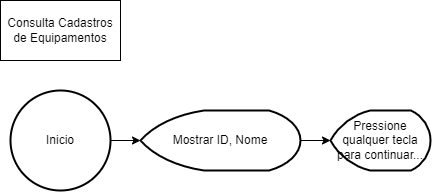

The diagram above was exported from draw.io. Its source (the exported page's mxGraphModel, read from the mxfile embedded in the PNG):
<mxGraphModel dx="868" dy="450" grid="1" gridSize="10" guides="1" tooltips="1" connect="1" arrows="1" fold="1" page="1" pageScale="1" pageWidth="827" pageHeight="1169" math="0" shadow="0">
  <root>
    <mxCell id="0" />
    <mxCell id="1" parent="0" />
    <mxCell id="uQ_sV-DSwrCm4WwmHAqj-2" value="Consulta Cadastros de Equipamentos" style="rounded=0;whiteSpace=wrap;html=1;" parent="1" vertex="1">
      <mxGeometry x="20" y="20" width="120" height="60" as="geometry" />
    </mxCell>
    <mxCell id="uQ_sV-DSwrCm4WwmHAqj-4" style="edgeStyle=orthogonalEdgeStyle;rounded=0;orthogonalLoop=1;jettySize=auto;html=1;exitX=1;exitY=0.5;exitDx=0;exitDy=0;exitPerimeter=0;" parent="1" source="uQ_sV-DSwrCm4WwmHAqj-3" target="uQ_sV-DSwrCm4WwmHAqj-5" edge="1">
      <mxGeometry relative="1" as="geometry">
        <mxPoint x="170" y="160" as="targetPoint" />
      </mxGeometry>
    </mxCell>
    <mxCell id="uQ_sV-DSwrCm4WwmHAqj-3" value="Inicio" style="strokeWidth=2;html=1;shape=mxgraph.flowchart.start_2;whiteSpace=wrap;" parent="1" vertex="1">
      <mxGeometry x="30" y="110" width="100" height="100" as="geometry" />
    </mxCell>
    <mxCell id="uQ_sV-DSwrCm4WwmHAqj-6" style="edgeStyle=orthogonalEdgeStyle;rounded=0;orthogonalLoop=1;jettySize=auto;html=1;exitX=1;exitY=0.5;exitDx=0;exitDy=0;exitPerimeter=0;" parent="1" source="uQ_sV-DSwrCm4WwmHAqj-5" target="uQ_sV-DSwrCm4WwmHAqj-7" edge="1">
      <mxGeometry relative="1" as="geometry">
        <mxPoint x="300" y="160" as="targetPoint" />
      </mxGeometry>
    </mxCell>
    <mxCell id="uQ_sV-DSwrCm4WwmHAqj-5" value="Mostrar ID, Nome" style="strokeWidth=2;html=1;shape=mxgraph.flowchart.display;whiteSpace=wrap;" parent="1" vertex="1">
      <mxGeometry x="160" y="130" width="160" height="60" as="geometry" />
    </mxCell>
    <mxCell id="uQ_sV-DSwrCm4WwmHAqj-7" value="Pressione qualquer tecla para continuar..." style="strokeWidth=2;html=1;shape=mxgraph.flowchart.display;whiteSpace=wrap;" parent="1" vertex="1">
      <mxGeometry x="350" y="130" width="100" height="60" as="geometry" />
    </mxCell>
  </root>
</mxGraphModel>